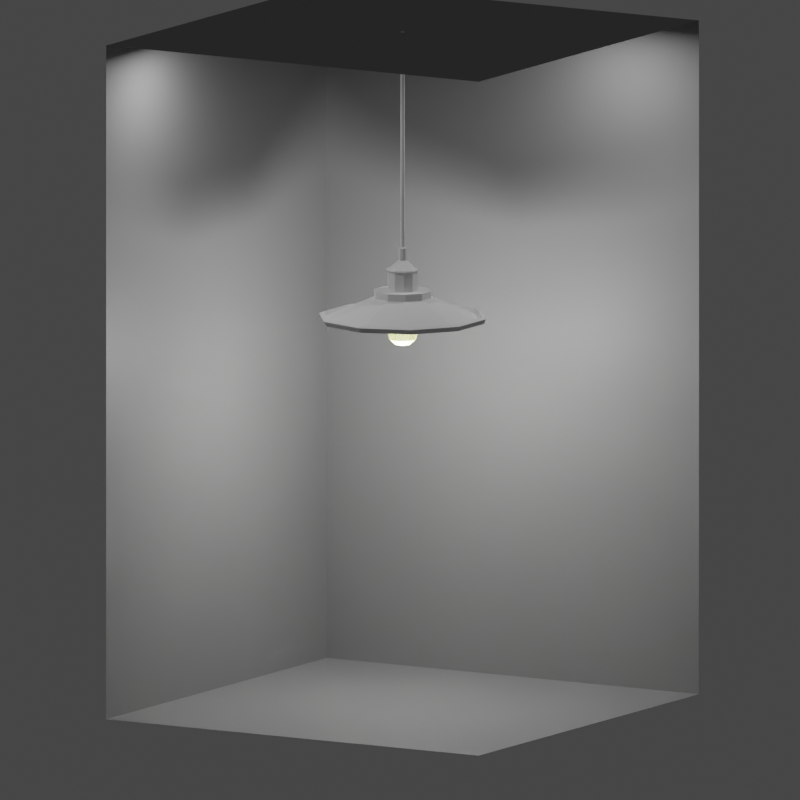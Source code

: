 # Source: asset_luz.blend  (saved by Blender 3.0.42; exported with 4.5.12 LTS)
import bpy
from mathutils import Matrix  # noqa: F401  (used for matrix-valued properties, if any)

bpy.ops.wm.read_factory_settings(use_empty=True)
scene = bpy.context.scene
scene.name = 'Scene'

# ---- collections
col_collection = bpy.data.collections.new('Collection'); scene.collection.children.link(col_collection)
col_luz = bpy.data.collections.new('luz'); scene.collection.children.link(col_luz)

# ---- materials (node trees are filled in below, after node groups)
mat_material_001 = bpy.data.materials.new('Material.001')
mat_material_001.use_transparent_shadow = False
mat_material_002 = bpy.data.materials.new('Material.002')
mat_material_002.use_transparent_shadow = False

# ---- material node trees
mat_material_001.use_nodes = True; mat_material_001.node_tree.nodes.clear()
_N = mat_material_001.node_tree.nodes; _L = mat_material_001.node_tree.links
n0 = _N.new('ShaderNodeBsdfPrincipled'); n0.name = 'Principled BSDF'; n0.location = (10, 300)
n0.distribution = 'GGX'
n0.subsurface_method = 'RANDOM_WALK_SKIN'
n0.inputs[0].default_value = (0.2402, 0.2402, 0.2402, 1.0)
n0.inputs[3].default_value = 1.45
n0.inputs[27].default_value = (0.0, 0.0, 0.0, 1.0)
n0.inputs[28].default_value = 1.0
n1 = _N.new('ShaderNodeOutputMaterial'); n1.name = 'Material Output'; n1.location = (300, 300)
_L.new(n0.outputs[0], n1.inputs[0])
n1.is_active_output = True
mat_material_002.use_nodes = True; mat_material_002.node_tree.nodes.clear()
_N = mat_material_002.node_tree.nodes; _L = mat_material_002.node_tree.links
n0 = _N.new('ShaderNodeBsdfPrincipled'); n0.name = 'Principled BSDF'; n0.location = (10, 300)
n0.distribution = 'GGX'
n0.subsurface_method = 'RANDOM_WALK_SKIN'
n0.inputs[0].default_value = (0.7705, 0.8, 0.3234, 1.0)
n0.inputs[3].default_value = 1.45
n0.inputs[27].default_value = (0.0, 0.0, 0.0, 1.0)
n0.inputs[28].default_value = 1.0
n1 = _N.new('ShaderNodeOutputMaterial'); n1.name = 'Material Output'; n1.location = (300, 300)
_L.new(n0.outputs[0], n1.inputs[0])
n1.is_active_output = True

# ---- world
world_world = bpy.data.worlds.new('World'); scene.world = world_world
world_world.use_nodes = True; world_world.node_tree.nodes.clear()
_N = world_world.node_tree.nodes; _L = world_world.node_tree.links
n0 = _N.new('ShaderNodeOutputWorld'); n0.name = 'World Output'; n0.location = (300, 300)
n1 = _N.new('ShaderNodeBackground'); n1.name = 'Background'; n1.location = (10, 300)
n1.inputs[0].default_value = (0.05088, 0.05088, 0.05088, 1.0)
_L.new(n1.outputs[0], n0.inputs[0])
n0.is_active_output = True
world_world.color = (0.05088, 0.05088, 0.05088)
world_world.use_sun_shadow = False
world_world.sun_shadow_jitter_overblur = 0.0

# ---- cameras
cam_camera = bpy.data.cameras.new('Camera')
cam_camera.type = 'ORTHO'
cam_camera.clip_end = 100.0
cam_camera.ortho_scale = 12.21

# ---- lights
light_area = bpy.data.lights.new('Area', 'AREA')
light_area.transmission_factor = 0.0
light_area.energy = 78.54
light_area.shadow_soft_size = 1.0
light_area.shadow_maximum_resolution = 0.006
light_area.use_absolute_resolution = True
light_area.size = 1.0
light_area.size_y = 1.0
light_area_001 = bpy.data.lights.new('Area.001', 'AREA')
light_area_001.transmission_factor = 0.0
light_area_001.energy = 78.54
light_area_001.shadow_soft_size = 1.0
light_area_001.shadow_maximum_resolution = 0.006
light_area_001.use_absolute_resolution = True
light_area_001.size = 1.0
light_area_001.size_y = 1.0
light_point = bpy.data.lights.new('Point', 'POINT')
light_point.transmission_factor = 0.0
light_point.energy = 500.0
light_point.shadow_soft_size = 0.25
light_point.shadow_maximum_resolution = 0.006
light_point.use_absolute_resolution = True

# ---- meshes
me_plane = bpy.data.meshes.new('Plane')
me_plane.from_pydata([(-1.0, -1.0, -0.7258), (1.0, -1.0, -0.7258), (-1.0, 1.0, -0.7258), (1.0, 1.0, -0.7258), (-1.0, -1.0, 2.432), (-1.0, 1.0, 2.432), (1.0, 1.0, 2.432), (-1.0, -0.9978, 2.432), (1.0, -0.9978, 2.432)], [], [(0, 1, 3, 2), (2, 3, 6, 5), (0, 2, 5, 4), (5, 6, 8, 7)])
_uv = me_plane.uv_layers.new(name='UVMap')
_uv.uv.foreach_set('vector', [0.0, 0.0, 1.0, 0.0, 1.0, 1.0, 0.0, 1.0, 0.0, 1.0, 1.0, 1.0, 1.0, 1.0, 0.0, 1.0, 0.0, 0.0, 0.0, 1.0, 0.0, 1.0, 0.0, 0.0, 0.0, 1.0, 1.0, 1.0, 1.0, 1.0, 0.0, 1.0])
me_plane.materials.append(mat_material_001)
me_plane.use_remesh_fix_poles = True
me_plane.use_remesh_preserve_attributes = False
me_plane.update()
me_cylinder = bpy.data.meshes.new('Cylinder')
me_cylinder.from_pydata([(2.152e-08, 2.18, 0.3274), (-2.951e-09, 0.8189, 1.0), (1.281, 1.764, 0.3274), (0.4813, 0.6625, 1.0), (2.073, 0.6737, 0.3274), (0.7788, 0.2531, 1.0), (2.073, -0.6737, 0.3274), (0.7788, -0.2531, 1.0), (1.281, -1.764, 0.3274), (0.4813, -0.6625, 1.0), (-1.615e-07, -2.18, 0.3274), (-7.454e-08, -0.8189, 1.0), (-1.281, -1.764, 0.3274), (-0.4813, -0.6625, 1.0), (-2.073, -0.6737, 0.3274), (-0.7788, -0.2531, 1.0), (-2.073, 0.6737, 0.3274), (-0.7788, 0.2531, 1.0), (-1.281, 1.764, 0.3274), (-0.4813, 0.6625, 1.0), (0.4813, 0.6625, 1.199), (-2.951e-09, 0.8189, 1.199), (0.7788, 0.2531, 1.199), (0.7788, -0.2531, 1.199), (0.4813, -0.6625, 1.199), (-7.454e-08, -0.8189, 1.199), (-0.4813, -0.6625, 1.199), (-0.7788, -0.2531, 1.199), (-0.7788, 0.2531, 1.199), (-0.4813, 0.6625, 1.199), (0.251, 0.3455, 1.199), (9.328e-09, 0.4271, 1.199), (0.4062, 0.132, 1.199), (0.4062, -0.132, 1.199), (0.251, -0.3455, 1.199), (-3.157e-08, -0.4271, 1.199), (-0.251, -0.3455, 1.199), (-0.4062, -0.132, 1.199), (-0.4062, 0.132, 1.199), (-0.251, 0.3455, 1.199), (0.4813, 0.6625, 1.199), (-2.951e-09, 0.8189, 1.199), (0.7788, 0.2531, 1.199), (0.7788, -0.2531, 1.199), (0.4813, -0.6625, 1.199), (-7.454e-08, -0.8189, 1.199), (-0.4813, -0.6625, 1.199), (-0.7788, -0.2531, 1.199), (-0.7788, 0.2531, 1.199), (-0.4813, 0.6625, 1.199), (0.2697, -0.3712, 1.76), (0.2594, -0.3571, 1.798), (0.4363, -0.1418, 1.76), (0.4198, -0.1364, 1.798), (0.4363, 0.1418, 1.76), (0.4198, 0.1364, 1.798), (8.514e-09, 0.4414, 1.798), (8.203e-09, 0.4588, 1.76), (0.2697, 0.3712, 1.76), (0.2594, 0.3571, 1.798), (0.07292, 0.1004, 2.045), (1.18e-08, 0.1241, 2.045), (0.118, 0.03834, 2.045), (0.118, -0.03834, 2.045), (0.07292, -0.1004, 2.045), (-8.499e-11, -0.1241, 2.045), (-0.07292, -0.1004, 2.045), (-0.118, -0.03834, 2.045), (-0.118, 0.03834, 2.045), (-0.07292, 0.1004, 2.045), (0.03677, 0.05061, 2.389), (1.372e-08, 0.06256, 2.389), (0.0595, 0.01933, 2.389), (0.0595, -0.01933, 2.389), (0.03677, -0.05061, 2.389), (6.661e-09, -0.06256, 2.389), (-0.03677, -0.05061, 2.389), (-0.0595, -0.01933, 2.389), (-0.0595, 0.01933, 2.389), (-0.03677, 0.05061, 2.389), (0.07292, 0.1004, 2.389), (1.18e-08, 0.1241, 2.389), (0.118, 0.03834, 2.389), (0.118, -0.03834, 2.389), (0.07292, -0.1004, 2.389), (-8.499e-11, -0.1241, 2.389), (-0.07292, -0.1004, 2.389), (-0.118, -0.03834, 2.389), (-0.118, 0.03834, 2.389), (-0.07292, 0.1004, 2.389), (2.152e-08, 2.321, 0.3274), (1.364, 1.878, 0.3274), (2.207, 0.7172, 0.3274), (2.207, -0.7172, 0.3274), (1.364, -1.878, 0.3274), (-1.814e-07, -2.321, 0.3274), (-1.364, -1.878, 0.3274), (-2.207, -0.7172, 0.3274), (-2.207, 0.7172, 0.3274), (-1.364, 1.878, 0.3274), (-2.356e-08, 0.588, 1.041), (0.3456, 0.4757, 1.041), (0.5593, 0.1817, 1.041), (0.5593, -0.1817, 1.041), (0.3456, -0.4757, 1.041), (-7.293e-08, -0.588, 1.041), (-0.3456, -0.4757, 1.041), (-0.5593, -0.1817, 1.041), (-0.5593, 0.1817, 1.041), (-0.3456, 0.4757, 1.041), (0.03677, 0.05061, 8.482), (1.372e-08, 0.06256, 8.482), (0.0595, 0.01933, 8.482), (0.0595, -0.01933, 8.482), (0.03677, -0.05061, 8.482), (6.661e-09, -0.06256, 8.482), (-0.03677, -0.05061, 8.482), (-0.0595, -0.01933, 8.482), (-0.0595, 0.01933, 8.482), (-0.03677, 0.05061, 8.482), (0.2408, 0.3314, 1.788), (0.251, 0.3455, 1.75), (9.328e-09, 0.4271, 1.75), (9.47e-09, 0.4097, 1.788), (0.3896, 0.1266, 1.788), (0.4062, 0.132, 1.75), (0.3896, -0.1266, 1.788), (0.4062, -0.132, 1.75), (0.2408, -0.3314, 1.788), (0.251, -0.3455, 1.75), (-2.976e-08, -0.4097, 1.788), (-3.157e-08, -0.4271, 1.75), (-0.2408, -0.3314, 1.788), (-0.251, -0.3455, 1.75), (-0.3896, -0.1266, 1.788), (-0.4062, -0.132, 1.75), (-0.3896, 0.1266, 1.788), (-0.4062, 0.132, 1.75), (-0.2408, 0.3314, 1.788), (-0.251, 0.3455, 1.75), (-3.454e-08, -0.4414, 1.798), (-3.644e-08, -0.4588, 1.76), (-0.2594, -0.3571, 1.798), (-0.2697, -0.3712, 1.76), (-0.4198, -0.1364, 1.798), (-0.4363, -0.1418, 1.76), (-0.4198, 0.1364, 1.798), (-0.4363, 0.1418, 1.76), (-0.2594, 0.3571, 1.798), (-0.2697, 0.3712, 1.76), (1.953e-08, 2.199, 0.3821), (1.292, 1.779, 0.3821), (2.091, 0.6794, 0.3821), (2.091, -0.6794, 0.3821), (1.292, -1.779, 0.3821), (-1.727e-07, -2.199, 0.3821), (-1.292, -1.779, 0.3821), (-2.091, -0.6794, 0.3821), (-2.091, 0.6794, 0.3821), (-1.292, 1.779, 0.3821), (2.414e-08, 2.382, 0.4634), (1.4, 1.927, 0.4634), (1.328, 1.828, 0.5181), (2.265, 0.736, 0.4634), (2.149, 0.6982, 0.5181), (2.265, -0.736, 0.4634), (2.149, -0.6982, 0.5181), (1.4, -1.927, 0.4634), (1.328, -1.828, 0.5181), (-1.84e-07, -2.382, 0.4634), (-1.763e-07, -2.259, 0.5181), (-1.4, -1.927, 0.4634), (-1.328, -1.828, 0.5181), (-2.265, -0.736, 0.4634), (-2.149, -0.6982, 0.5181), (-2.265, 0.736, 0.4634), (-2.149, 0.6982, 0.5181), (-1.4, 1.927, 0.4634), (-1.328, 1.828, 0.5181), (2.194e-08, 2.259, 0.5181)], [], [(150, 1, 3, 151), (151, 3, 5, 152), (152, 5, 7, 153), (153, 7, 9, 154), (154, 9, 11, 155), (155, 11, 13, 156), (156, 13, 15, 157), (157, 15, 17, 158), (13, 11, 25, 26), (158, 17, 19, 159), (159, 19, 1, 150), (2, 4, 102, 101), (20, 21, 41, 40), (11, 9, 24, 25), (9, 7, 23, 24), (3, 1, 21, 20), (7, 5, 22, 23), (5, 3, 20, 22), (1, 19, 29, 21), (19, 17, 28, 29), (17, 15, 27, 28), (15, 13, 26, 27), (138, 136, 68, 69), (28, 27, 47, 48), (25, 24, 44, 45), (22, 20, 40, 42), (29, 28, 48, 49), (26, 25, 45, 46), (23, 22, 42, 43), (21, 29, 49, 41), (27, 26, 46, 47), (24, 23, 43, 44), (31, 30, 40, 41), (30, 32, 42, 40), (32, 33, 43, 42), (33, 34, 44, 43), (34, 35, 45, 44), (35, 36, 46, 45), (36, 37, 47, 46), (37, 38, 48, 47), (38, 39, 49, 48), (39, 31, 41, 49), (132, 130, 65, 66), (130, 128, 64, 65), (30, 31, 122, 121), (58, 57, 56, 59), (134, 132, 66, 67), (128, 126, 63, 64), (126, 124, 62, 63), (136, 134, 67, 68), (35, 34, 129, 131), (124, 120, 60, 62), (62, 60, 80, 82), (123, 138, 69, 61), (39, 38, 137, 139), (36, 35, 131, 133), (33, 32, 125, 127), (31, 39, 139, 122), (37, 36, 133, 135), (34, 33, 127, 129), (32, 30, 121, 125), (38, 37, 135, 137), (75, 74, 114, 115), (69, 68, 88, 89), (66, 65, 85, 86), (63, 62, 82, 83), (61, 69, 89, 81), (67, 66, 86, 87), (64, 63, 83, 84), (60, 61, 81, 80), (68, 67, 87, 88), (65, 64, 84, 85), (71, 70, 80, 81), (70, 72, 82, 80), (72, 73, 83, 82), (73, 74, 84, 83), (74, 75, 85, 84), (75, 76, 86, 85), (76, 77, 87, 86), (77, 78, 88, 87), (78, 79, 89, 88), (79, 71, 81, 89), (2, 0, 90, 91), (4, 2, 91, 92), (6, 4, 92, 93), (8, 6, 93, 94), (10, 8, 94, 95), (12, 10, 95, 96), (14, 12, 96, 97), (16, 14, 97, 98), (18, 16, 98, 99), (0, 18, 99, 90), (100, 101, 102, 103, 104, 105, 106, 107, 108, 109), (16, 18, 109, 108), (10, 12, 106, 105), (4, 6, 103, 102), (18, 0, 100, 109), (12, 14, 107, 106), (6, 8, 104, 103), (0, 2, 101, 100), (14, 16, 108, 107), (8, 10, 105, 104), (110, 111, 119, 118, 117, 116, 115, 114, 113, 112), (72, 70, 110, 112), (79, 78, 118, 119), (76, 75, 115, 116), (73, 72, 112, 113), (71, 79, 119, 111), (77, 76, 116, 117), (74, 73, 113, 114), (70, 71, 111, 110), (78, 77, 117, 118), (120, 124, 55, 59), (122, 139, 149, 57), (135, 133, 143, 145), (125, 121, 58, 54), (136, 138, 148, 146), (126, 128, 51, 53), (139, 137, 147, 149), (129, 127, 52, 50), (130, 132, 142, 140), (123, 120, 59, 56), (120, 123, 61, 60), (54, 58, 59, 55), (52, 54, 55, 53), (50, 52, 53, 51), (141, 50, 51, 140), (143, 141, 140, 142), (145, 143, 142, 144), (147, 145, 144, 146), (149, 147, 146, 148), (57, 149, 148, 56), (132, 134, 144, 142), (131, 129, 50, 141), (138, 123, 56, 148), (128, 130, 140, 51), (127, 125, 54, 52), (137, 135, 145, 147), (121, 122, 57, 58), (124, 126, 53, 55), (134, 136, 146, 144), (133, 131, 141, 143), (157, 158, 176, 174), (90, 99, 177, 160), (95, 94, 167, 169), (150, 151, 162, 179), (158, 159, 178, 176), (151, 152, 164, 162), (97, 96, 171, 173), (92, 91, 161, 163), (159, 150, 179, 178), (152, 153, 166, 164), (177, 178, 179, 160), (175, 176, 178, 177), (173, 174, 176, 175), (171, 172, 174, 173), (169, 170, 172, 171), (167, 168, 170, 169), (165, 166, 168, 167), (163, 164, 166, 165), (161, 162, 164, 163), (160, 179, 162, 161), (156, 157, 174, 172), (93, 92, 163, 165), (98, 97, 173, 175), (91, 90, 160, 161), (155, 156, 172, 170), (96, 95, 169, 171), (154, 155, 170, 168), (153, 154, 168, 166), (94, 93, 165, 167), (99, 98, 175, 177)])
_uv = me_cylinder.uv_layers.new(name='UVMap')
_uv.uv.foreach_set('vector', [1.0, 0.5407, 1.0, 1.0, 0.9, 1.0, 0.9, 0.5407, 0.9, 0.5407, 0.9, 1.0, 0.8, 1.0, 0.8, 0.5407, 0.8, 0.5407, 0.8, 1.0, 0.7, 1.0, 0.7, 0.5407, 0.7, 0.5407, 0.7, 1.0, 0.6, 1.0, 0.6, 0.5407, 0.6, 0.5407, 0.6, 1.0, 0.5, 1.0, 0.5, 0.5407, 0.5, 0.5407, 0.5, 1.0, 0.4, 1.0, 0.4, 0.5407, 0.4, 0.5407, 0.4, 1.0, 0.3, 1.0, 0.3, 0.5407, 0.3, 0.5407, 0.3, 1.0, 0.2, 1.0, 0.2, 0.5407, 0.4, 1.0, 0.5, 1.0, 0.5, 1.0, 0.4, 1.0, 0.2, 0.5407, 0.2, 1.0, 0.1, 1.0, 0.1, 0.5407, 0.1, 0.5407, 0.1, 1.0, -7.451e-08, 1.0, -7.451e-08, 0.5407, 0.8825, 0.4324, 0.9644, 0.3197, 0.9644, 0.3197, 0.8825, 0.4324, 0.9, 1.0, 1.0, 1.0, 1.0, 1.0, 0.9, 1.0, 0.5, 1.0, 0.6, 1.0, 0.6, 1.0, 0.5, 1.0, 0.6, 1.0, 0.7, 1.0, 0.7, 1.0, 0.6, 1.0, 0.9, 1.0, 1.0, 1.0, 1.0, 1.0, 0.9, 1.0, 0.7, 1.0, 0.8, 1.0, 0.8, 1.0, 0.7, 1.0, 0.8, 1.0, 0.9, 1.0, 0.9, 1.0, 0.8, 1.0, -7.451e-08, 1.0, 0.1, 1.0, 0.1, 1.0, -7.451e-08, 1.0, 0.1, 1.0, 0.2, 1.0, 0.2, 1.0, 0.1, 1.0, 0.2, 1.0, 0.3, 1.0, 0.3, 1.0, 0.2, 1.0, 0.3, 1.0, 0.4, 1.0, 0.4, 1.0, 0.3, 1.0, 0.1764, 0.3513, 0.131, 0.2887, 0.131, 0.2887, 0.1764, 0.3513, 0.2, 1.0, 0.3, 1.0, 0.3, 1.0, 0.2, 1.0, 0.5, 1.0, 0.6, 1.0, 0.6, 1.0, 0.5, 1.0, 0.8, 1.0, 0.9, 1.0, 0.9, 1.0, 0.8, 1.0, 0.1, 1.0, 0.2, 1.0, 0.2, 1.0, 0.1, 1.0, 0.4, 1.0, 0.5, 1.0, 0.5, 1.0, 0.4, 1.0, 0.7, 1.0, 0.8, 1.0, 0.8, 1.0, 0.7, 1.0, -7.451e-08, 1.0, 0.1, 1.0, 0.1, 1.0, -7.451e-08, 1.0, 0.3, 1.0, 0.4, 1.0, 0.4, 1.0, 0.3, 1.0, 0.6, 1.0, 0.7, 1.0, 0.7, 1.0, 0.6, 1.0, 0.25, 0.3752, 0.3236, 0.3513, 0.3911, 0.4442, 0.25, 0.49, 0.3236, 0.3513, 0.369, 0.2887, 0.4783, 0.3242, 0.3911, 0.4442, 0.369, 0.2887, 0.369, 0.2113, 0.4783, 0.1758, 0.4783, 0.3242, 0.369, 0.2113, 0.3236, 0.1487, 0.3911, 0.05584, 0.4783, 0.1758, 0.3236, 0.1487, 0.25, 0.1248, 0.25, 0.01, 0.3911, 0.05584, 0.25, 0.1248, 0.1764, 0.1487, 0.1089, 0.05584, 0.25, 0.01, 0.1764, 0.1487, 0.131, 0.2113, 0.02175, 0.1758, 0.1089, 0.05584, 0.131, 0.2113, 0.131, 0.2887, 0.02175, 0.3242, 0.02175, 0.1758, 0.131, 0.2887, 0.1764, 0.3513, 0.1089, 0.4442, 0.02175, 0.3242, 0.1764, 0.3513, 0.25, 0.3752, 0.25, 0.49, 0.1089, 0.4442, 0.1764, 0.1487, 0.25, 0.1248, 0.25, 0.1248, 0.1764, 0.1487, 0.25, 0.1248, 0.3236, 0.1487, 0.3236, 0.1487, 0.25, 0.1248, 0.3236, 0.3513, 0.25, 0.3752, 0.25, 0.3752, 0.3236, 0.3513, 0.3236, 0.3513, 0.25, 0.3752, 0.25, 0.3752, 0.3236, 0.3513, 0.131, 0.2113, 0.1764, 0.1487, 0.1764, 0.1487, 0.131, 0.2113, 0.3236, 0.1487, 0.369, 0.2113, 0.369, 0.2113, 0.3236, 0.1487, 0.369, 0.2113, 0.369, 0.2887, 0.369, 0.2887, 0.369, 0.2113, 0.131, 0.2887, 0.131, 0.2113, 0.131, 0.2113, 0.131, 0.2887, 0.25, 0.1248, 0.3236, 0.1487, 0.3236, 0.1487, 0.25, 0.1248, 0.369, 0.2887, 0.3236, 0.3513, 0.3236, 0.3513, 0.369, 0.2887, 0.369, 0.2887, 0.3236, 0.3513, 0.3236, 0.3513, 0.369, 0.2887, 0.25, 0.3752, 0.1764, 0.3513, 0.1764, 0.3513, 0.25, 0.3752, 0.1764, 0.3513, 0.131, 0.2887, 0.131, 0.2887, 0.1764, 0.3513, 0.1764, 0.1487, 0.25, 0.1248, 0.25, 0.1248, 0.1764, 0.1487, 0.369, 0.2113, 0.369, 0.2887, 0.369, 0.2887, 0.369, 0.2113, 0.25, 0.3752, 0.1764, 0.3513, 0.1764, 0.3513, 0.25, 0.3752, 0.131, 0.2113, 0.1764, 0.1487, 0.1764, 0.1487, 0.131, 0.2113, 0.3236, 0.1487, 0.369, 0.2113, 0.369, 0.2113, 0.3236, 0.1487, 0.369, 0.2887, 0.3236, 0.3513, 0.3236, 0.3513, 0.369, 0.2887, 0.131, 0.2887, 0.131, 0.2113, 0.131, 0.2113, 0.131, 0.2887, 0.25, 0.1869, 0.2871, 0.1989, 0.2871, 0.1989, 0.25, 0.1869, 0.1764, 0.3513, 0.131, 0.2887, 0.131, 0.2887, 0.1764, 0.3513, 0.1764, 0.1487, 0.25, 0.1248, 0.25, 0.1248, 0.1764, 0.1487, 0.369, 0.2113, 0.369, 0.2887, 0.369, 0.2887, 0.369, 0.2113, 0.25, 0.3752, 0.1764, 0.3513, 0.1764, 0.3513, 0.25, 0.3752, 0.131, 0.2113, 0.1764, 0.1487, 0.1764, 0.1487, 0.131, 0.2113, 0.3236, 0.1487, 0.369, 0.2113, 0.369, 0.2113, 0.3236, 0.1487, 0.3236, 0.3513, 0.25, 0.3752, 0.25, 0.3752, 0.3236, 0.3513, 0.131, 0.2887, 0.131, 0.2113, 0.131, 0.2113, 0.131, 0.2887, 0.25, 0.1248, 0.3236, 0.1487, 0.3236, 0.1487, 0.25, 0.1248, 0.25, 0.3131, 0.2871, 0.3011, 0.3236, 0.3513, 0.25, 0.3752, 0.2871, 0.3011, 0.31, 0.2695, 0.369, 0.2887, 0.3236, 0.3513, 0.31, 0.2695, 0.31, 0.2305, 0.369, 0.2113, 0.369, 0.2887, 0.31, 0.2305, 0.2871, 0.1989, 0.3236, 0.1487, 0.369, 0.2113, 0.2871, 0.1989, 0.25, 0.1869, 0.25, 0.1248, 0.3236, 0.1487, 0.25, 0.1869, 0.2129, 0.1989, 0.1764, 0.1487, 0.25, 0.1248, 0.2129, 0.1989, 0.19, 0.2305, 0.131, 0.2113, 0.1764, 0.1487, 0.19, 0.2305, 0.19, 0.2695, 0.131, 0.2887, 0.131, 0.2113, 0.19, 0.2695, 0.2129, 0.3011, 0.1764, 0.3513, 0.131, 0.2887, 0.2129, 0.3011, 0.25, 0.3131, 0.25, 0.3752, 0.1764, 0.3513, 0.8825, 0.4324, 0.75, 0.4754, 0.75, 0.49, 0.8911, 0.4442, 0.9644, 0.3197, 0.8825, 0.4324, 0.8911, 0.4442, 0.9783, 0.3242, 0.9644, 0.1803, 0.9644, 0.3197, 0.9783, 0.3242, 0.9783, 0.1758, 0.8825, 0.06761, 0.9644, 0.1803, 0.9783, 0.1758, 0.8911, 0.05584, 0.75, 0.02455, 0.8825, 0.06761, 0.8911, 0.05584, 0.75, 0.01, 0.6175, 0.06761, 0.75, 0.02455, 0.75, 0.01, 0.6089, 0.05584, 0.5356, 0.1803, 0.6175, 0.06761, 0.6089, 0.05584, 0.5217, 0.1758, 0.5356, 0.3197, 0.5356, 0.1803, 0.5217, 0.1758, 0.5217, 0.3242, 0.6175, 0.4324, 0.5356, 0.3197, 0.5217, 0.3242, 0.6089, 0.4442, 0.75, 0.4754, 0.6175, 0.4324, 0.6089, 0.4442, 0.75, 0.49, 0.75, 0.4754, 0.8825, 0.4324, 0.9644, 0.3197, 0.9644, 0.1803, 0.8825, 0.06761, 0.75, 0.02455, 0.6175, 0.06761, 0.5356, 0.1803, 0.5356, 0.3197, 0.6175, 0.4324, 0.5356, 0.3197, 0.6175, 0.4324, 0.6175, 0.4324, 0.5356, 0.3197, 0.75, 0.02455, 0.6175, 0.06761, 0.6175, 0.06761, 0.75, 0.02455, 0.9644, 0.3197, 0.9644, 0.1803, 0.9644, 0.1803, 0.9644, 0.3197, 0.6175, 0.4324, 0.75, 0.4754, 0.75, 0.4754, 0.6175, 0.4324, 0.6175, 0.06761, 0.5356, 0.1803, 0.5356, 0.1803, 0.6175, 0.06761, 0.9644, 0.1803, 0.8825, 0.06761, 0.8825, 0.06761, 0.9644, 0.1803, 0.75, 0.4754, 0.8825, 0.4324, 0.8825, 0.4324, 0.75, 0.4754, 0.5356, 0.1803, 0.5356, 0.3197, 0.5356, 0.3197, 0.5356, 0.1803, 0.8825, 0.06761, 0.75, 0.02455, 0.75, 0.02455, 0.8825, 0.06761, 0.2871, 0.3011, 0.25, 0.3131, 0.2129, 0.3011, 0.19, 0.2695, 0.19, 0.2305, 0.2129, 0.1989, 0.25, 0.1869, 0.2871, 0.1989, 0.31, 0.2305, 0.31, 0.2695, 0.31, 0.2695, 0.2871, 0.3011, 0.2871, 0.3011, 0.31, 0.2695, 0.2129, 0.3011, 0.19, 0.2695, 0.19, 0.2695, 0.2129, 0.3011, 0.2129, 0.1989, 0.25, 0.1869, 0.25, 0.1869, 0.2129, 0.1989, 0.31, 0.2305, 0.31, 0.2695, 0.31, 0.2695, 0.31, 0.2305, 0.25, 0.3131, 0.2129, 0.3011, 0.2129, 0.3011, 0.25, 0.3131, 0.19, 0.2305, 0.2129, 0.1989, 0.2129, 0.1989, 0.19, 0.2305, 0.2871, 0.1989, 0.31, 0.2305, 0.31, 0.2305, 0.2871, 0.1989, 0.2871, 0.3011, 0.25, 0.3131, 0.25, 0.3131, 0.2871, 0.3011, 0.19, 0.2695, 0.19, 0.2305, 0.19, 0.2305, 0.19, 0.2695, 0.3236, 0.3513, 0.369, 0.2887, 0.369, 0.2887, 0.3236, 0.3513, 0.25, 0.3752, 0.1764, 0.3513, 0.1764, 0.3513, 0.25, 0.3752, 0.131, 0.2113, 0.1764, 0.1487, 0.1764, 0.1487, 0.131, 0.2113, 0.369, 0.2887, 0.3236, 0.3513, 0.3236, 0.3513, 0.369, 0.2887, 0.131, 0.2887, 0.1764, 0.3513, 0.1764, 0.3513, 0.131, 0.2887, 0.369, 0.2113, 0.3236, 0.1487, 0.3236, 0.1487, 0.369, 0.2113, 0.1764, 0.3513, 0.131, 0.2887, 0.131, 0.2887, 0.1764, 0.3513, 0.3236, 0.1487, 0.369, 0.2113, 0.369, 0.2113, 0.3236, 0.1487, 0.25, 0.1248, 0.1764, 0.1487, 0.1764, 0.1487, 0.25, 0.1248, 0.25, 0.3752, 0.3236, 0.3513, 0.3236, 0.3513, 0.25, 0.3752, 0.3236, 0.3513, 0.25, 0.3752, 0.25, 0.3752, 0.3236, 0.3513, 0.369, 0.2887, 0.3236, 0.3513, 0.3236, 0.3513, 0.369, 0.2887, 0.369, 0.2113, 0.369, 0.2887, 0.369, 0.2887, 0.369, 0.2113, 0.3236, 0.1487, 0.369, 0.2113, 0.369, 0.2113, 0.3236, 0.1487, 0.25, 0.1248, 0.3236, 0.1487, 0.3236, 0.1487, 0.25, 0.1248, 0.1764, 0.1487, 0.25, 0.1248, 0.25, 0.1248, 0.1764, 0.1487, 0.131, 0.2113, 0.1764, 0.1487, 0.1764, 0.1487, 0.131, 0.2113, 0.131, 0.2887, 0.131, 0.2113, 0.131, 0.2113, 0.131, 0.2887, 0.1764, 0.3513, 0.131, 0.2887, 0.131, 0.2887, 0.1764, 0.3513, 0.25, 0.3752, 0.1764, 0.3513, 0.1764, 0.3513, 0.25, 0.3752, 0.1764, 0.1487, 0.131, 0.2113, 0.131, 0.2113, 0.1764, 0.1487, 0.25, 0.1248, 0.3236, 0.1487, 0.3236, 0.1487, 0.25, 0.1248, 0.1764, 0.3513, 0.25, 0.3752, 0.25, 0.3752, 0.1764, 0.3513, 0.3236, 0.1487, 0.25, 0.1248, 0.25, 0.1248, 0.3236, 0.1487, 0.369, 0.2113, 0.369, 0.2887, 0.369, 0.2887, 0.369, 0.2113, 0.131, 0.2887, 0.131, 0.2113, 0.131, 0.2113, 0.131, 0.2887, 0.3236, 0.3513, 0.25, 0.3752, 0.25, 0.3752, 0.3236, 0.3513, 0.369, 0.2887, 0.369, 0.2113, 0.369, 0.2113, 0.369, 0.2887, 0.131, 0.2113, 0.131, 0.2887, 0.131, 0.2887, 0.131, 0.2113, 0.1764, 0.1487, 0.25, 0.1248, 0.25, 0.1248, 0.1764, 0.1487, 0.3, 0.5407, 0.2, 0.5407, 0.2, 0.5407, 0.3, 0.5407, 0.75, 0.49, 0.6089, 0.4442, 0.6089, 0.4442, 0.75, 0.49, 0.75, 0.01, 0.8911, 0.05584, 0.8911, 0.05584, 0.75, 0.01, 1.0, 0.5407, 0.9, 0.5407, 0.9, 0.5407, 1.0, 0.5407, 0.2, 0.5407, 0.1, 0.5407, 0.1, 0.5407, 0.2, 0.5407, 0.9, 0.5407, 0.8, 0.5407, 0.8, 0.5407, 0.9, 0.5407, 0.5217, 0.1758, 0.6089, 0.05584, 0.6089, 0.05584, 0.5217, 0.1758, 0.9783, 0.3242, 0.8911, 0.4442, 0.8911, 0.4442, 0.9783, 0.3242, 0.1, 0.5407, -7.451e-08, 0.5407, -7.451e-08, 0.5407, 0.1, 0.5407, 0.8, 0.5407, 0.7, 0.5407, 0.7, 0.5407, 0.8, 0.5407, 0.1, 0.5, 0.1, 0.5407, -7.451e-08, 0.5407, -7.451e-08, 0.5, 0.2, 0.5, 0.2, 0.5407, 0.1, 0.5407, 0.1, 0.5, 0.3, 0.5, 0.3, 0.5407, 0.2, 0.5407, 0.2, 0.5, 0.4, 0.5, 0.4, 0.5407, 0.3, 0.5407, 0.3, 0.5, 0.5, 0.5, 0.5, 0.5407, 0.4, 0.5407, 0.4, 0.5, 0.6, 0.5, 0.6, 0.5407, 0.5, 0.5407, 0.5, 0.5, 0.7, 0.5, 0.7, 0.5407, 0.6, 0.5407, 0.6, 0.5, 0.8, 0.5, 0.8, 0.5407, 0.7, 0.5407, 0.7, 0.5, 0.9, 0.5, 0.9, 0.5407, 0.8, 0.5407, 0.8, 0.5, 1.0, 0.5, 1.0, 0.5407, 0.9, 0.5407, 0.9, 0.5, 0.4, 0.5407, 0.3, 0.5407, 0.3, 0.5407, 0.4, 0.5407, 0.9783, 0.1758, 0.9783, 0.3242, 0.9783, 0.3242, 0.9783, 0.1758, 0.5217, 0.3242, 0.5217, 0.1758, 0.5217, 0.1758, 0.5217, 0.3242, 0.8911, 0.4442, 0.75, 0.49, 0.75, 0.49, 0.8911, 0.4442, 0.5, 0.5407, 0.4, 0.5407, 0.4, 0.5407, 0.5, 0.5407, 0.6089, 0.05584, 0.75, 0.01, 0.75, 0.01, 0.6089, 0.05584, 0.6, 0.5407, 0.5, 0.5407, 0.5, 0.5407, 0.6, 0.5407, 0.7, 0.5407, 0.6, 0.5407, 0.6, 0.5407, 0.7, 0.5407, 0.8911, 0.05584, 0.9783, 0.1758, 0.9783, 0.1758, 0.8911, 0.05584, 0.6089, 0.4442, 0.5217, 0.3242, 0.5217, 0.3242, 0.6089, 0.4442])
me_cylinder.use_remesh_fix_poles = True
me_cylinder.use_remesh_preserve_attributes = False
me_cylinder.update()
me_sphere = bpy.data.meshes.new('Sphere')
me_sphere.from_pydata([(5.151e-09, 0.6409, 1.049), (1.422e-08, 0.7413, 0.08452), (2.376e-09, 0.6765, -0.6645), (0.0, 0.3827, -0.9239), (0.1913, 0.3314, 1.623), (0.3204, 0.555, 1.049), (0.3425, 0.5931, 0.4741), (0.3707, 0.642, 0.08452), (0.382, 0.6617, -0.2682), (0.3383, 0.5859, -0.6645), (0.1913, 0.3314, -0.9239), (0.3314, 0.1913, 1.623), (0.555, 0.3204, 1.049), (0.5931, 0.3425, 0.4741), (0.642, 0.3707, 0.08452), (0.6617, 0.382, -0.2682), (0.5859, 0.3383, -0.6645), (0.3314, 0.1913, -0.9239), (0.3827, -8.622e-08, 1.623), (0.6409, -7.224e-08, 1.049), (0.6849, -1.181e-07, 0.4741), (0.7413, -9.596e-08, 0.08452), (0.7641, -7.302e-08, -0.2682), (0.6765, -7.174e-08, -0.6645), (0.3827, -8.622e-08, -0.9239), (0.3314, -0.1913, 1.623), (0.555, -0.3204, 1.049), (0.5931, -0.3425, 0.4741), (0.642, -0.3707, 0.08452), (0.6617, -0.382, -0.2682), (0.5859, -0.3383, -0.6645), (0.3314, -0.1913, -0.9239), (0.1913, -0.3314, 1.623), (0.3204, -0.555, 1.049), (0.3425, -0.5931, 0.4741), (0.3707, -0.642, 0.08452), (0.382, -0.6617, -0.2682), (0.3383, -0.5859, -0.6645), (0.1913, -0.3314, -0.9239), (-7.105e-15, -1.748e-07, 1.832), (-1.589e-08, -0.3827, 1.623), (-3.626e-08, -0.6409, 1.049), (-4.175e-08, -0.6849, 0.4741), (2.453e-08, -0.7413, 0.08452), (-3.633e-09, -0.7641, -0.2682), (-4.134e-08, -0.6765, -0.6645), (-1.589e-08, -0.3827, -0.9239), (-0.1913, -0.3314, 1.623), (-0.3204, -0.555, 1.049), (-0.3425, -0.5931, 0.4741), (-0.3707, -0.642, 0.08452), (-0.382, -0.6617, -0.2682), (-0.3383, -0.5859, -0.6645), (-0.1913, -0.3314, -0.9239), (0.0, -8.742e-08, -1.0), (-0.3314, -0.1913, 1.623), (-0.555, -0.3204, 1.049), (-0.5931, -0.3425, 0.4741), (-0.642, -0.3707, 0.08452), (-0.6617, -0.382, -0.2682), (-0.5859, -0.3383, -0.6645), (-0.3314, -0.1913, -0.9239), (-0.3827, -5.642e-08, 1.623), (-0.6409, -1.822e-08, 1.049), (-0.6849, 1.451e-08, 0.4741), (-0.7413, -7.387e-08, 0.08452), (-0.7641, -4.837e-08, -0.2682), (-0.6765, -1.471e-08, -0.6645), (-0.3827, -7.132e-08, -0.9239), (-0.3314, 0.1913, 1.623), (-0.555, 0.3204, 1.049), (-0.5931, 0.3425, 0.4741), (-0.642, 0.3707, 0.08452), (-0.6617, 0.382, -0.2682), (-0.5859, 0.3383, -0.6645), (-0.3314, 0.1913, -0.9239), (-0.1913, 0.3314, 1.623), (-0.3204, 0.555, 1.049), (-0.3425, 0.5931, 0.4741), (-0.3707, 0.642, 0.08452), (-0.382, 0.6617, -0.2682), (-0.3383, 0.5859, -0.6645), (-0.1913, 0.3314, -0.9239), (4.371e-08, 0.3827, 1.623), (1.129e-07, 0.6849, 0.4741), (7.031e-08, 0.7641, -0.2682)], [], [(83, 39, 4), (54, 3, 10), (2, 85, 8, 9), (1, 84, 6, 7), (0, 83, 4, 5), (3, 2, 9, 10), (85, 1, 7, 8), (84, 0, 5, 6), (7, 6, 13, 14), (5, 4, 11, 12), (10, 9, 16, 17), (8, 7, 14, 15), (6, 5, 12, 13), (4, 39, 11), (54, 10, 17), (9, 8, 15, 16), (17, 16, 23, 24), (15, 14, 21, 22), (13, 12, 19, 20), (11, 39, 18), (54, 17, 24), (16, 15, 22, 23), (14, 13, 20, 21), (12, 11, 18, 19), (20, 19, 26, 27), (18, 39, 25), (54, 24, 31), (23, 22, 29, 30), (21, 20, 27, 28), (19, 18, 25, 26), (24, 23, 30, 31), (22, 21, 28, 29), (54, 31, 38), (30, 29, 36, 37), (28, 27, 34, 35), (26, 25, 32, 33), (31, 30, 37, 38), (29, 28, 35, 36), (27, 26, 33, 34), (25, 39, 32), (33, 32, 40, 41), (38, 37, 45, 46), (36, 35, 43, 44), (34, 33, 41, 42), (32, 39, 40), (54, 38, 46), (37, 36, 44, 45), (35, 34, 42, 43), (46, 45, 52, 53), (44, 43, 50, 51), (42, 41, 48, 49), (40, 39, 47), (54, 46, 53), (45, 44, 51, 52), (43, 42, 49, 50), (41, 40, 47, 48), (47, 39, 55), (54, 53, 61), (52, 51, 59, 60), (50, 49, 57, 58), (48, 47, 55, 56), (53, 52, 60, 61), (51, 50, 58, 59), (49, 48, 56, 57), (60, 59, 66, 67), (58, 57, 64, 65), (56, 55, 62, 63), (61, 60, 67, 68), (59, 58, 65, 66), (57, 56, 63, 64), (55, 39, 62), (54, 61, 68), (68, 67, 74, 75), (66, 65, 72, 73), (64, 63, 70, 71), (62, 39, 69), (54, 68, 75), (67, 66, 73, 74), (65, 64, 71, 72), (63, 62, 69, 70), (73, 72, 79, 80), (71, 70, 77, 78), (69, 39, 76), (54, 75, 82), (74, 73, 80, 81), (72, 71, 78, 79), (70, 69, 76, 77), (75, 74, 81, 82), (54, 82, 3), (81, 80, 85, 2), (79, 78, 84, 1), (77, 76, 83, 0), (82, 81, 2, 3), (80, 79, 1, 85), (78, 77, 0, 84), (76, 39, 83)])
_uv = me_sphere.uv_layers.new(name='UVMap')
_uv.uv.foreach_set('vector', [0.75, 0.875, 0.7083, 1.0, 0.6667, 0.875, 0.7083, 0.0, 0.75, 0.125, 0.6667, 0.125, 0.75, 0.25, 0.75, 0.375, 0.6667, 0.375, 0.6667, 0.25, 0.75, 0.5, 0.75, 0.625, 0.6667, 0.625, 0.6667, 0.5, 0.75, 0.75, 0.75, 0.875, 0.6667, 0.875, 0.6667, 0.75, 0.75, 0.125, 0.75, 0.25, 0.6667, 0.25, 0.6667, 0.125, 0.75, 0.375, 0.75, 0.5, 0.6667, 0.5, 0.6667, 0.375, 0.75, 0.625, 0.75, 0.75, 0.6667, 0.75, 0.6667, 0.625, 0.6667, 0.5, 0.6667, 0.625, 0.5833, 0.625, 0.5833, 0.5, 0.6667, 0.75, 0.6667, 0.875, 0.5833, 0.875, 0.5833, 0.75, 0.6667, 0.125, 0.6667, 0.25, 0.5833, 0.25, 0.5833, 0.125, 0.6667, 0.375, 0.6667, 0.5, 0.5833, 0.5, 0.5833, 0.375, 0.6667, 0.625, 0.6667, 0.75, 0.5833, 0.75, 0.5833, 0.625, 0.6667, 0.875, 0.625, 1.0, 0.5833, 0.875, 0.625, 0.0, 0.6667, 0.125, 0.5833, 0.125, 0.6667, 0.25, 0.6667, 0.375, 0.5833, 0.375, 0.5833, 0.25, 0.5833, 0.125, 0.5833, 0.25, 0.5, 0.25, 0.5, 0.125, 0.5833, 0.375, 0.5833, 0.5, 0.5, 0.5, 0.5, 0.375, 0.5833, 0.625, 0.5833, 0.75, 0.5, 0.75, 0.5, 0.625, 0.5833, 0.875, 0.5417, 1.0, 0.5, 0.875, 0.5417, 0.0, 0.5833, 0.125, 0.5, 0.125, 0.5833, 0.25, 0.5833, 0.375, 0.5, 0.375, 0.5, 0.25, 0.5833, 0.5, 0.5833, 0.625, 0.5, 0.625, 0.5, 0.5, 0.5833, 0.75, 0.5833, 0.875, 0.5, 0.875, 0.5, 0.75, 0.5, 0.625, 0.5, 0.75, 0.4167, 0.75, 0.4167, 0.625, 0.5, 0.875, 0.4583, 1.0, 0.4167, 0.875, 0.4583, 0.0, 0.5, 0.125, 0.4167, 0.125, 0.5, 0.25, 0.5, 0.375, 0.4167, 0.375, 0.4167, 0.25, 0.5, 0.5, 0.5, 0.625, 0.4167, 0.625, 0.4167, 0.5, 0.5, 0.75, 0.5, 0.875, 0.4167, 0.875, 0.4167, 0.75, 0.5, 0.125, 0.5, 0.25, 0.4167, 0.25, 0.4167, 0.125, 0.5, 0.375, 0.5, 0.5, 0.4167, 0.5, 0.4167, 0.375, 0.375, 0.0, 0.4167, 0.125, 0.3333, 0.125, 0.4167, 0.25, 0.4167, 0.375, 0.3333, 0.375, 0.3333, 0.25, 0.4167, 0.5, 0.4167, 0.625, 0.3333, 0.625, 0.3333, 0.5, 0.4167, 0.75, 0.4167, 0.875, 0.3333, 0.875, 0.3333, 0.75, 0.4167, 0.125, 0.4167, 0.25, 0.3333, 0.25, 0.3333, 0.125, 0.4167, 0.375, 0.4167, 0.5, 0.3333, 0.5, 0.3333, 0.375, 0.4167, 0.625, 0.4167, 0.75, 0.3333, 0.75, 0.3333, 0.625, 0.4167, 0.875, 0.375, 1.0, 0.3333, 0.875, 0.3333, 0.75, 0.3333, 0.875, 0.25, 0.875, 0.25, 0.75, 0.3333, 0.125, 0.3333, 0.25, 0.25, 0.25, 0.25, 0.125, 0.3333, 0.375, 0.3333, 0.5, 0.25, 0.5, 0.25, 0.375, 0.3333, 0.625, 0.3333, 0.75, 0.25, 0.75, 0.25, 0.625, 0.3333, 0.875, 0.2917, 1.0, 0.25, 0.875, 0.2917, 0.0, 0.3333, 0.125, 0.25, 0.125, 0.3333, 0.25, 0.3333, 0.375, 0.25, 0.375, 0.25, 0.25, 0.3333, 0.5, 0.3333, 0.625, 0.25, 0.625, 0.25, 0.5, 0.25, 0.125, 0.25, 0.25, 0.1667, 0.25, 0.1667, 0.125, 0.25, 0.375, 0.25, 0.5, 0.1667, 0.5, 0.1667, 0.375, 0.25, 0.625, 0.25, 0.75, 0.1667, 0.75, 0.1667, 0.625, 0.25, 0.875, 0.2083, 1.0, 0.1667, 0.875, 0.2083, 0.0, 0.25, 0.125, 0.1667, 0.125, 0.25, 0.25, 0.25, 0.375, 0.1667, 0.375, 0.1667, 0.25, 0.25, 0.5, 0.25, 0.625, 0.1667, 0.625, 0.1667, 0.5, 0.25, 0.75, 0.25, 0.875, 0.1667, 0.875, 0.1667, 0.75, 0.1667, 0.875, 0.125, 1.0, 0.08333, 0.875, 0.125, 0.0, 0.1667, 0.125, 0.08333, 0.125, 0.1667, 0.25, 0.1667, 0.375, 0.08333, 0.375, 0.08333, 0.25, 0.1667, 0.5, 0.1667, 0.625, 0.08333, 0.625, 0.08333, 0.5, 0.1667, 0.75, 0.1667, 0.875, 0.08333, 0.875, 0.08333, 0.75, 0.1667, 0.125, 0.1667, 0.25, 0.08333, 0.25, 0.08333, 0.125, 0.1667, 0.375, 0.1667, 0.5, 0.08333, 0.5, 0.08333, 0.375, 0.1667, 0.625, 0.1667, 0.75, 0.08333, 0.75, 0.08333, 0.625, 0.08333, 0.25, 0.08333, 0.375, 2.98e-08, 0.375, 0.0, 0.25, 0.08333, 0.5, 0.08333, 0.625, 0.0, 0.625, 2.98e-08, 0.5, 0.08333, 0.75, 0.08333, 0.875, 2.98e-08, 0.875, 0.0, 0.75, 0.08333, 0.125, 0.08333, 0.25, 0.0, 0.25, 2.98e-08, 0.125, 0.08333, 0.375, 0.08333, 0.5, 2.98e-08, 0.5, 2.98e-08, 0.375, 0.08333, 0.625, 0.08333, 0.75, 0.0, 0.75, 0.0, 0.625, 0.08333, 0.875, 0.04167, 1.0, 2.98e-08, 0.875, 0.04167, 0.0, 0.08333, 0.125, 2.98e-08, 0.125, 1.0, 0.125, 1.0, 0.25, 0.9167, 0.25, 0.9167, 0.125, 1.0, 0.375, 1.0, 0.5, 0.9167, 0.5, 0.9167, 0.375, 1.0, 0.625, 1.0, 0.75, 0.9167, 0.75, 0.9167, 0.625, 1.0, 0.875, 0.9583, 1.0, 0.9167, 0.875, 0.9583, 0.0, 1.0, 0.125, 0.9167, 0.125, 1.0, 0.25, 1.0, 0.375, 0.9167, 0.375, 0.9167, 0.25, 1.0, 0.5, 1.0, 0.625, 0.9167, 0.625, 0.9167, 0.5, 1.0, 0.75, 1.0, 0.875, 0.9167, 0.875, 0.9167, 0.75, 0.9167, 0.375, 0.9167, 0.5, 0.8333, 0.5, 0.8333, 0.375, 0.9167, 0.625, 0.9167, 0.75, 0.8333, 0.75, 0.8333, 0.625, 0.9167, 0.875, 0.875, 1.0, 0.8333, 0.875, 0.875, 0.0, 0.9167, 0.125, 0.8333, 0.125, 0.9167, 0.25, 0.9167, 0.375, 0.8333, 0.375, 0.8333, 0.25, 0.9167, 0.5, 0.9167, 0.625, 0.8333, 0.625, 0.8333, 0.5, 0.9167, 0.75, 0.9167, 0.875, 0.8333, 0.875, 0.8333, 0.75, 0.9167, 0.125, 0.9167, 0.25, 0.8333, 0.25, 0.8333, 0.125, 0.7917, 0.0, 0.8333, 0.125, 0.75, 0.125, 0.8333, 0.25, 0.8333, 0.375, 0.75, 0.375, 0.75, 0.25, 0.8333, 0.5, 0.8333, 0.625, 0.75, 0.625, 0.75, 0.5, 0.8333, 0.75, 0.8333, 0.875, 0.75, 0.875, 0.75, 0.75, 0.8333, 0.125, 0.8333, 0.25, 0.75, 0.25, 0.75, 0.125, 0.8333, 0.375, 0.8333, 0.5, 0.75, 0.5, 0.75, 0.375, 0.8333, 0.625, 0.8333, 0.75, 0.75, 0.75, 0.75, 0.625, 0.8333, 0.875, 0.7917, 1.0, 0.75, 0.875])
me_sphere.materials.append(mat_material_002)
me_sphere.use_remesh_fix_poles = True
me_sphere.use_remesh_preserve_attributes = False
me_sphere.update()

# ---- objects
ob_camera = bpy.data.objects.new('Camera', cam_camera)
ob_fondo = bpy.data.objects.new('fondo', me_plane)
ob_area = bpy.data.objects.new('Area', light_area)
ob_area_001 = bpy.data.objects.new('Area.001', light_area_001)
ob_luz_base = bpy.data.objects.new('luz_base', me_cylinder)
ob_luz = bpy.data.objects.new('luz', me_sphere)
ob_point = bpy.data.objects.new('Point', light_point)

# ---- transforms, parenting, visibility, modifiers, constraints
ob_camera.location = (5.73, -9.757, 6.634)
ob_camera.rotation_euler = (1.405, -6.064e-07, 0.5345)
ob_camera.lock_rotations_4d = False
ob_camera.empty_display_type = 'ARROWS'
ob_camera.color = (0.0, 0.0, 0.0, 0.0)
ob_camera.display_type = 'WIRE'
ob_camera.lineart.crease_threshold = 0.0
ob_fondo.location = (0.0, 0.0, 2.391)
ob_fondo.scale = (3.302, 3.302, 3.302)
ob_area.location = (2.143, 1.789, 10.22)
ob_area_001.location = (-2.099, -2.253, 10.22)
ob_luz_base.location = (0.0, 0.0, 5.784)
ob_luz_base.scale = (0.5488, 0.5488, 0.5488)
ob_luz.location = (0.0, 0.0, 5.889)
ob_luz.scale = (0.308, 0.308, 0.308)
ob_point.location = (0.0, 0.0, 5.11)

# ---- collection membership
col_collection.objects.link(ob_camera)
col_collection.objects.link(ob_fondo)
col_collection.objects.link(ob_area)
col_collection.objects.link(ob_area_001)
col_luz.objects.link(ob_luz_base)
col_luz.objects.link(ob_luz)
col_luz.objects.link(ob_point)

# ---- scene / render settings (as saved in the file)
scene.camera = ob_camera
scene.frame_start = 1; scene.frame_end = 250; scene.frame_set(1)
scene.render.engine = 'BLENDER_EEVEE_NEXT'
scene.render.resolution_x = 1080
scene.cycles.sampling_pattern = 'TABULATED_SOBOL'
scene.cycles.use_light_tree = False
scene.view_settings.view_transform = 'Filmic'
bpy.context.view_layer.update()
